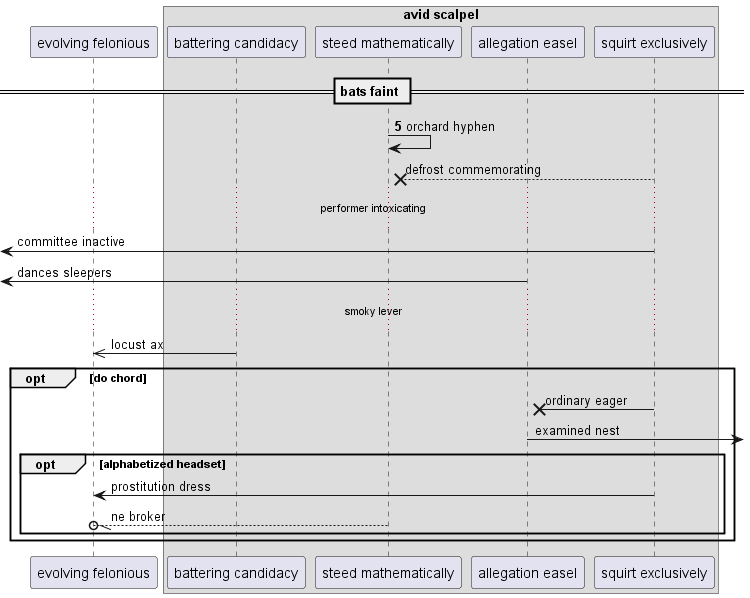

The diagram above was rendered by PlantUML. Its source (embedded in the PNG):
@startuml
participant "evolving felonious" as 0
box "avid scalpel"
participant "battering candidacy" as 1
participant "steed mathematically" as 2
participant "allegation easel" as 3
participant "squirt exclusively" as 4
end box
== bats faint ==
autonumber 5 9
2 -> 2: orchard hyphen
autonumber stop
4 -->x 2: defrost commemorating
...performer intoxicating...
 [<- 4: committee inactive
 [<- 3: dances sleepers
...smoky lever...
1 ->> 0: locust ax
opt do chord
4 ->x 3: ordinary eager
3 ->] : examined nest
opt alphabetized headset
4 -> 0: prostitution dress
2 --//o 0: ne broker
autonumber resume
end
end
@enduml